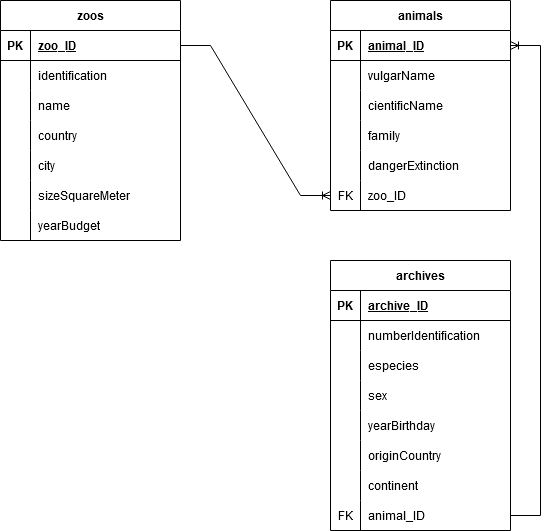

The diagram above was exported from draw.io. Its source (the exported page's mxGraphModel, read from the mxfile embedded in the PNG):
<mxGraphModel dx="880" dy="442" grid="1" gridSize="10" guides="1" tooltips="1" connect="1" arrows="1" fold="1" page="1" pageScale="1" pageWidth="827" pageHeight="1169" math="0" shadow="0">
  <root>
    <mxCell id="0" />
    <mxCell id="1" parent="0" />
    <mxCell id="-6YRIYE8xXgN_Ei48BZa-1" value="zoos" style="shape=table;startSize=30;container=1;collapsible=1;childLayout=tableLayout;fixedRows=1;rowLines=0;fontStyle=1;align=center;resizeLast=1;html=1;" parent="1" vertex="1">
      <mxGeometry x="60" y="50" width="180" height="240" as="geometry" />
    </mxCell>
    <mxCell id="-6YRIYE8xXgN_Ei48BZa-2" value="" style="shape=tableRow;horizontal=0;startSize=0;swimlaneHead=0;swimlaneBody=0;fillColor=none;collapsible=0;dropTarget=0;points=[[0,0.5],[1,0.5]];portConstraint=eastwest;top=0;left=0;right=0;bottom=1;" parent="-6YRIYE8xXgN_Ei48BZa-1" vertex="1">
      <mxGeometry y="30" width="180" height="30" as="geometry" />
    </mxCell>
    <mxCell id="-6YRIYE8xXgN_Ei48BZa-3" value="PK" style="shape=partialRectangle;connectable=0;fillColor=none;top=0;left=0;bottom=0;right=0;fontStyle=1;overflow=hidden;whiteSpace=wrap;html=1;" parent="-6YRIYE8xXgN_Ei48BZa-2" vertex="1">
      <mxGeometry width="30" height="30" as="geometry">
        <mxRectangle width="30" height="30" as="alternateBounds" />
      </mxGeometry>
    </mxCell>
    <mxCell id="-6YRIYE8xXgN_Ei48BZa-4" value="zoo_ID" style="shape=partialRectangle;connectable=0;fillColor=none;top=0;left=0;bottom=0;right=0;align=left;spacingLeft=6;fontStyle=5;overflow=hidden;whiteSpace=wrap;html=1;" parent="-6YRIYE8xXgN_Ei48BZa-2" vertex="1">
      <mxGeometry x="30" width="150" height="30" as="geometry">
        <mxRectangle width="150" height="30" as="alternateBounds" />
      </mxGeometry>
    </mxCell>
    <mxCell id="-6YRIYE8xXgN_Ei48BZa-5" value="" style="shape=tableRow;horizontal=0;startSize=0;swimlaneHead=0;swimlaneBody=0;fillColor=none;collapsible=0;dropTarget=0;points=[[0,0.5],[1,0.5]];portConstraint=eastwest;top=0;left=0;right=0;bottom=0;" parent="-6YRIYE8xXgN_Ei48BZa-1" vertex="1">
      <mxGeometry y="60" width="180" height="30" as="geometry" />
    </mxCell>
    <mxCell id="-6YRIYE8xXgN_Ei48BZa-6" value="" style="shape=partialRectangle;connectable=0;fillColor=none;top=0;left=0;bottom=0;right=0;editable=1;overflow=hidden;whiteSpace=wrap;html=1;" parent="-6YRIYE8xXgN_Ei48BZa-5" vertex="1">
      <mxGeometry width="30" height="30" as="geometry">
        <mxRectangle width="30" height="30" as="alternateBounds" />
      </mxGeometry>
    </mxCell>
    <mxCell id="-6YRIYE8xXgN_Ei48BZa-7" value="identification" style="shape=partialRectangle;connectable=0;fillColor=none;top=0;left=0;bottom=0;right=0;align=left;spacingLeft=6;overflow=hidden;whiteSpace=wrap;html=1;" parent="-6YRIYE8xXgN_Ei48BZa-5" vertex="1">
      <mxGeometry x="30" width="150" height="30" as="geometry">
        <mxRectangle width="150" height="30" as="alternateBounds" />
      </mxGeometry>
    </mxCell>
    <mxCell id="-6YRIYE8xXgN_Ei48BZa-8" value="" style="shape=tableRow;horizontal=0;startSize=0;swimlaneHead=0;swimlaneBody=0;fillColor=none;collapsible=0;dropTarget=0;points=[[0,0.5],[1,0.5]];portConstraint=eastwest;top=0;left=0;right=0;bottom=0;" parent="-6YRIYE8xXgN_Ei48BZa-1" vertex="1">
      <mxGeometry y="90" width="180" height="30" as="geometry" />
    </mxCell>
    <mxCell id="-6YRIYE8xXgN_Ei48BZa-9" value="" style="shape=partialRectangle;connectable=0;fillColor=none;top=0;left=0;bottom=0;right=0;editable=1;overflow=hidden;whiteSpace=wrap;html=1;" parent="-6YRIYE8xXgN_Ei48BZa-8" vertex="1">
      <mxGeometry width="30" height="30" as="geometry">
        <mxRectangle width="30" height="30" as="alternateBounds" />
      </mxGeometry>
    </mxCell>
    <mxCell id="-6YRIYE8xXgN_Ei48BZa-10" value="name" style="shape=partialRectangle;connectable=0;fillColor=none;top=0;left=0;bottom=0;right=0;align=left;spacingLeft=6;overflow=hidden;whiteSpace=wrap;html=1;" parent="-6YRIYE8xXgN_Ei48BZa-8" vertex="1">
      <mxGeometry x="30" width="150" height="30" as="geometry">
        <mxRectangle width="150" height="30" as="alternateBounds" />
      </mxGeometry>
    </mxCell>
    <mxCell id="-6YRIYE8xXgN_Ei48BZa-11" value="" style="shape=tableRow;horizontal=0;startSize=0;swimlaneHead=0;swimlaneBody=0;fillColor=none;collapsible=0;dropTarget=0;points=[[0,0.5],[1,0.5]];portConstraint=eastwest;top=0;left=0;right=0;bottom=0;" parent="-6YRIYE8xXgN_Ei48BZa-1" vertex="1">
      <mxGeometry y="120" width="180" height="30" as="geometry" />
    </mxCell>
    <mxCell id="-6YRIYE8xXgN_Ei48BZa-12" value="" style="shape=partialRectangle;connectable=0;fillColor=none;top=0;left=0;bottom=0;right=0;editable=1;overflow=hidden;whiteSpace=wrap;html=1;" parent="-6YRIYE8xXgN_Ei48BZa-11" vertex="1">
      <mxGeometry width="30" height="30" as="geometry">
        <mxRectangle width="30" height="30" as="alternateBounds" />
      </mxGeometry>
    </mxCell>
    <mxCell id="-6YRIYE8xXgN_Ei48BZa-13" value="country" style="shape=partialRectangle;connectable=0;fillColor=none;top=0;left=0;bottom=0;right=0;align=left;spacingLeft=6;overflow=hidden;whiteSpace=wrap;html=1;" parent="-6YRIYE8xXgN_Ei48BZa-11" vertex="1">
      <mxGeometry x="30" width="150" height="30" as="geometry">
        <mxRectangle width="150" height="30" as="alternateBounds" />
      </mxGeometry>
    </mxCell>
    <mxCell id="-6YRIYE8xXgN_Ei48BZa-14" style="shape=tableRow;horizontal=0;startSize=0;swimlaneHead=0;swimlaneBody=0;fillColor=none;collapsible=0;dropTarget=0;points=[[0,0.5],[1,0.5]];portConstraint=eastwest;top=0;left=0;right=0;bottom=0;" parent="-6YRIYE8xXgN_Ei48BZa-1" vertex="1">
      <mxGeometry y="150" width="180" height="30" as="geometry" />
    </mxCell>
    <mxCell id="-6YRIYE8xXgN_Ei48BZa-15" style="shape=partialRectangle;connectable=0;fillColor=none;top=0;left=0;bottom=0;right=0;editable=1;overflow=hidden;whiteSpace=wrap;html=1;" parent="-6YRIYE8xXgN_Ei48BZa-14" vertex="1">
      <mxGeometry width="30" height="30" as="geometry">
        <mxRectangle width="30" height="30" as="alternateBounds" />
      </mxGeometry>
    </mxCell>
    <mxCell id="-6YRIYE8xXgN_Ei48BZa-16" value="city" style="shape=partialRectangle;connectable=0;fillColor=none;top=0;left=0;bottom=0;right=0;align=left;spacingLeft=6;overflow=hidden;whiteSpace=wrap;html=1;" parent="-6YRIYE8xXgN_Ei48BZa-14" vertex="1">
      <mxGeometry x="30" width="150" height="30" as="geometry">
        <mxRectangle width="150" height="30" as="alternateBounds" />
      </mxGeometry>
    </mxCell>
    <mxCell id="s_QWjoLp5oKGYZwS4fX5-75" style="shape=tableRow;horizontal=0;startSize=0;swimlaneHead=0;swimlaneBody=0;fillColor=none;collapsible=0;dropTarget=0;points=[[0,0.5],[1,0.5]];portConstraint=eastwest;top=0;left=0;right=0;bottom=0;" vertex="1" parent="-6YRIYE8xXgN_Ei48BZa-1">
      <mxGeometry y="180" width="180" height="30" as="geometry" />
    </mxCell>
    <mxCell id="s_QWjoLp5oKGYZwS4fX5-76" style="shape=partialRectangle;connectable=0;fillColor=none;top=0;left=0;bottom=0;right=0;editable=1;overflow=hidden;whiteSpace=wrap;html=1;" vertex="1" parent="s_QWjoLp5oKGYZwS4fX5-75">
      <mxGeometry width="30" height="30" as="geometry">
        <mxRectangle width="30" height="30" as="alternateBounds" />
      </mxGeometry>
    </mxCell>
    <mxCell id="s_QWjoLp5oKGYZwS4fX5-77" value="sizeSquareMeter" style="shape=partialRectangle;connectable=0;fillColor=none;top=0;left=0;bottom=0;right=0;align=left;spacingLeft=6;overflow=hidden;whiteSpace=wrap;html=1;" vertex="1" parent="s_QWjoLp5oKGYZwS4fX5-75">
      <mxGeometry x="30" width="150" height="30" as="geometry">
        <mxRectangle width="150" height="30" as="alternateBounds" />
      </mxGeometry>
    </mxCell>
    <mxCell id="s_QWjoLp5oKGYZwS4fX5-78" style="shape=tableRow;horizontal=0;startSize=0;swimlaneHead=0;swimlaneBody=0;fillColor=none;collapsible=0;dropTarget=0;points=[[0,0.5],[1,0.5]];portConstraint=eastwest;top=0;left=0;right=0;bottom=0;" vertex="1" parent="-6YRIYE8xXgN_Ei48BZa-1">
      <mxGeometry y="210" width="180" height="30" as="geometry" />
    </mxCell>
    <mxCell id="s_QWjoLp5oKGYZwS4fX5-79" style="shape=partialRectangle;connectable=0;fillColor=none;top=0;left=0;bottom=0;right=0;editable=1;overflow=hidden;whiteSpace=wrap;html=1;" vertex="1" parent="s_QWjoLp5oKGYZwS4fX5-78">
      <mxGeometry width="30" height="30" as="geometry">
        <mxRectangle width="30" height="30" as="alternateBounds" />
      </mxGeometry>
    </mxCell>
    <mxCell id="s_QWjoLp5oKGYZwS4fX5-80" value="yearBudget" style="shape=partialRectangle;connectable=0;fillColor=none;top=0;left=0;bottom=0;right=0;align=left;spacingLeft=6;overflow=hidden;whiteSpace=wrap;html=1;" vertex="1" parent="s_QWjoLp5oKGYZwS4fX5-78">
      <mxGeometry x="30" width="150" height="30" as="geometry">
        <mxRectangle width="150" height="30" as="alternateBounds" />
      </mxGeometry>
    </mxCell>
    <mxCell id="-6YRIYE8xXgN_Ei48BZa-17" value="animals" style="shape=table;startSize=30;container=1;collapsible=1;childLayout=tableLayout;fixedRows=1;rowLines=0;fontStyle=1;align=center;resizeLast=1;html=1;" parent="1" vertex="1">
      <mxGeometry x="390" y="50" width="180" height="210" as="geometry" />
    </mxCell>
    <mxCell id="-6YRIYE8xXgN_Ei48BZa-18" value="" style="shape=tableRow;horizontal=0;startSize=0;swimlaneHead=0;swimlaneBody=0;fillColor=none;collapsible=0;dropTarget=0;points=[[0,0.5],[1,0.5]];portConstraint=eastwest;top=0;left=0;right=0;bottom=1;" parent="-6YRIYE8xXgN_Ei48BZa-17" vertex="1">
      <mxGeometry y="30" width="180" height="30" as="geometry" />
    </mxCell>
    <mxCell id="-6YRIYE8xXgN_Ei48BZa-19" value="PK" style="shape=partialRectangle;connectable=0;fillColor=none;top=0;left=0;bottom=0;right=0;fontStyle=1;overflow=hidden;whiteSpace=wrap;html=1;" parent="-6YRIYE8xXgN_Ei48BZa-18" vertex="1">
      <mxGeometry width="30" height="30" as="geometry">
        <mxRectangle width="30" height="30" as="alternateBounds" />
      </mxGeometry>
    </mxCell>
    <mxCell id="-6YRIYE8xXgN_Ei48BZa-20" value="animal_ID" style="shape=partialRectangle;connectable=0;fillColor=none;top=0;left=0;bottom=0;right=0;align=left;spacingLeft=6;fontStyle=5;overflow=hidden;whiteSpace=wrap;html=1;" parent="-6YRIYE8xXgN_Ei48BZa-18" vertex="1">
      <mxGeometry x="30" width="150" height="30" as="geometry">
        <mxRectangle width="150" height="30" as="alternateBounds" />
      </mxGeometry>
    </mxCell>
    <mxCell id="-6YRIYE8xXgN_Ei48BZa-21" value="" style="shape=tableRow;horizontal=0;startSize=0;swimlaneHead=0;swimlaneBody=0;fillColor=none;collapsible=0;dropTarget=0;points=[[0,0.5],[1,0.5]];portConstraint=eastwest;top=0;left=0;right=0;bottom=0;" parent="-6YRIYE8xXgN_Ei48BZa-17" vertex="1">
      <mxGeometry y="60" width="180" height="30" as="geometry" />
    </mxCell>
    <mxCell id="-6YRIYE8xXgN_Ei48BZa-22" value="" style="shape=partialRectangle;connectable=0;fillColor=none;top=0;left=0;bottom=0;right=0;editable=1;overflow=hidden;whiteSpace=wrap;html=1;" parent="-6YRIYE8xXgN_Ei48BZa-21" vertex="1">
      <mxGeometry width="30" height="30" as="geometry">
        <mxRectangle width="30" height="30" as="alternateBounds" />
      </mxGeometry>
    </mxCell>
    <mxCell id="-6YRIYE8xXgN_Ei48BZa-23" value="vulgarName" style="shape=partialRectangle;connectable=0;fillColor=none;top=0;left=0;bottom=0;right=0;align=left;spacingLeft=6;overflow=hidden;whiteSpace=wrap;html=1;" parent="-6YRIYE8xXgN_Ei48BZa-21" vertex="1">
      <mxGeometry x="30" width="150" height="30" as="geometry">
        <mxRectangle width="150" height="30" as="alternateBounds" />
      </mxGeometry>
    </mxCell>
    <mxCell id="-6YRIYE8xXgN_Ei48BZa-24" value="" style="shape=tableRow;horizontal=0;startSize=0;swimlaneHead=0;swimlaneBody=0;fillColor=none;collapsible=0;dropTarget=0;points=[[0,0.5],[1,0.5]];portConstraint=eastwest;top=0;left=0;right=0;bottom=0;" parent="-6YRIYE8xXgN_Ei48BZa-17" vertex="1">
      <mxGeometry y="90" width="180" height="30" as="geometry" />
    </mxCell>
    <mxCell id="-6YRIYE8xXgN_Ei48BZa-25" value="" style="shape=partialRectangle;connectable=0;fillColor=none;top=0;left=0;bottom=0;right=0;editable=1;overflow=hidden;whiteSpace=wrap;html=1;" parent="-6YRIYE8xXgN_Ei48BZa-24" vertex="1">
      <mxGeometry width="30" height="30" as="geometry">
        <mxRectangle width="30" height="30" as="alternateBounds" />
      </mxGeometry>
    </mxCell>
    <mxCell id="-6YRIYE8xXgN_Ei48BZa-26" value="cientificName" style="shape=partialRectangle;connectable=0;fillColor=none;top=0;left=0;bottom=0;right=0;align=left;spacingLeft=6;overflow=hidden;whiteSpace=wrap;html=1;" parent="-6YRIYE8xXgN_Ei48BZa-24" vertex="1">
      <mxGeometry x="30" width="150" height="30" as="geometry">
        <mxRectangle width="150" height="30" as="alternateBounds" />
      </mxGeometry>
    </mxCell>
    <mxCell id="-6YRIYE8xXgN_Ei48BZa-30" style="shape=tableRow;horizontal=0;startSize=0;swimlaneHead=0;swimlaneBody=0;fillColor=none;collapsible=0;dropTarget=0;points=[[0,0.5],[1,0.5]];portConstraint=eastwest;top=0;left=0;right=0;bottom=0;" parent="-6YRIYE8xXgN_Ei48BZa-17" vertex="1">
      <mxGeometry y="120" width="180" height="30" as="geometry" />
    </mxCell>
    <mxCell id="-6YRIYE8xXgN_Ei48BZa-31" style="shape=partialRectangle;connectable=0;fillColor=none;top=0;left=0;bottom=0;right=0;editable=1;overflow=hidden;whiteSpace=wrap;html=1;" parent="-6YRIYE8xXgN_Ei48BZa-30" vertex="1">
      <mxGeometry width="30" height="30" as="geometry">
        <mxRectangle width="30" height="30" as="alternateBounds" />
      </mxGeometry>
    </mxCell>
    <mxCell id="-6YRIYE8xXgN_Ei48BZa-32" value="family" style="shape=partialRectangle;connectable=0;fillColor=none;top=0;left=0;bottom=0;right=0;align=left;spacingLeft=6;overflow=hidden;whiteSpace=wrap;html=1;" parent="-6YRIYE8xXgN_Ei48BZa-30" vertex="1">
      <mxGeometry x="30" width="150" height="30" as="geometry">
        <mxRectangle width="150" height="30" as="alternateBounds" />
      </mxGeometry>
    </mxCell>
    <mxCell id="s_QWjoLp5oKGYZwS4fX5-81" style="shape=tableRow;horizontal=0;startSize=0;swimlaneHead=0;swimlaneBody=0;fillColor=none;collapsible=0;dropTarget=0;points=[[0,0.5],[1,0.5]];portConstraint=eastwest;top=0;left=0;right=0;bottom=0;" vertex="1" parent="-6YRIYE8xXgN_Ei48BZa-17">
      <mxGeometry y="150" width="180" height="30" as="geometry" />
    </mxCell>
    <mxCell id="s_QWjoLp5oKGYZwS4fX5-82" style="shape=partialRectangle;connectable=0;fillColor=none;top=0;left=0;bottom=0;right=0;editable=1;overflow=hidden;whiteSpace=wrap;html=1;" vertex="1" parent="s_QWjoLp5oKGYZwS4fX5-81">
      <mxGeometry width="30" height="30" as="geometry">
        <mxRectangle width="30" height="30" as="alternateBounds" />
      </mxGeometry>
    </mxCell>
    <mxCell id="s_QWjoLp5oKGYZwS4fX5-83" value="dangerExtinction" style="shape=partialRectangle;connectable=0;fillColor=none;top=0;left=0;bottom=0;right=0;align=left;spacingLeft=6;overflow=hidden;whiteSpace=wrap;html=1;" vertex="1" parent="s_QWjoLp5oKGYZwS4fX5-81">
      <mxGeometry x="30" width="150" height="30" as="geometry">
        <mxRectangle width="150" height="30" as="alternateBounds" />
      </mxGeometry>
    </mxCell>
    <mxCell id="-6YRIYE8xXgN_Ei48BZa-33" style="shape=tableRow;horizontal=0;startSize=0;swimlaneHead=0;swimlaneBody=0;fillColor=none;collapsible=0;dropTarget=0;points=[[0,0.5],[1,0.5]];portConstraint=eastwest;top=0;left=0;right=0;bottom=0;" parent="-6YRIYE8xXgN_Ei48BZa-17" vertex="1">
      <mxGeometry y="180" width="180" height="30" as="geometry" />
    </mxCell>
    <mxCell id="-6YRIYE8xXgN_Ei48BZa-34" value="FK" style="shape=partialRectangle;connectable=0;fillColor=none;top=0;left=0;bottom=0;right=0;editable=1;overflow=hidden;whiteSpace=wrap;html=1;" parent="-6YRIYE8xXgN_Ei48BZa-33" vertex="1">
      <mxGeometry width="30" height="30" as="geometry">
        <mxRectangle width="30" height="30" as="alternateBounds" />
      </mxGeometry>
    </mxCell>
    <mxCell id="-6YRIYE8xXgN_Ei48BZa-35" value="zoo_ID" style="shape=partialRectangle;connectable=0;fillColor=none;top=0;left=0;bottom=0;right=0;align=left;spacingLeft=6;overflow=hidden;whiteSpace=wrap;html=1;" parent="-6YRIYE8xXgN_Ei48BZa-33" vertex="1">
      <mxGeometry x="30" width="150" height="30" as="geometry">
        <mxRectangle width="150" height="30" as="alternateBounds" />
      </mxGeometry>
    </mxCell>
    <mxCell id="s_QWjoLp5oKGYZwS4fX5-36" value="archives" style="shape=table;startSize=30;container=1;collapsible=1;childLayout=tableLayout;fixedRows=1;rowLines=0;fontStyle=1;align=center;resizeLast=1;html=1;" vertex="1" parent="1">
      <mxGeometry x="390" y="310" width="180" height="270" as="geometry" />
    </mxCell>
    <mxCell id="s_QWjoLp5oKGYZwS4fX5-37" value="" style="shape=tableRow;horizontal=0;startSize=0;swimlaneHead=0;swimlaneBody=0;fillColor=none;collapsible=0;dropTarget=0;points=[[0,0.5],[1,0.5]];portConstraint=eastwest;top=0;left=0;right=0;bottom=1;" vertex="1" parent="s_QWjoLp5oKGYZwS4fX5-36">
      <mxGeometry y="30" width="180" height="30" as="geometry" />
    </mxCell>
    <mxCell id="s_QWjoLp5oKGYZwS4fX5-38" value="PK" style="shape=partialRectangle;connectable=0;fillColor=none;top=0;left=0;bottom=0;right=0;fontStyle=1;overflow=hidden;whiteSpace=wrap;html=1;" vertex="1" parent="s_QWjoLp5oKGYZwS4fX5-37">
      <mxGeometry width="30" height="30" as="geometry">
        <mxRectangle width="30" height="30" as="alternateBounds" />
      </mxGeometry>
    </mxCell>
    <mxCell id="s_QWjoLp5oKGYZwS4fX5-39" value="archive_ID" style="shape=partialRectangle;connectable=0;fillColor=none;top=0;left=0;bottom=0;right=0;align=left;spacingLeft=6;fontStyle=5;overflow=hidden;whiteSpace=wrap;html=1;" vertex="1" parent="s_QWjoLp5oKGYZwS4fX5-37">
      <mxGeometry x="30" width="150" height="30" as="geometry">
        <mxRectangle width="150" height="30" as="alternateBounds" />
      </mxGeometry>
    </mxCell>
    <mxCell id="s_QWjoLp5oKGYZwS4fX5-40" value="" style="shape=tableRow;horizontal=0;startSize=0;swimlaneHead=0;swimlaneBody=0;fillColor=none;collapsible=0;dropTarget=0;points=[[0,0.5],[1,0.5]];portConstraint=eastwest;top=0;left=0;right=0;bottom=0;" vertex="1" parent="s_QWjoLp5oKGYZwS4fX5-36">
      <mxGeometry y="60" width="180" height="30" as="geometry" />
    </mxCell>
    <mxCell id="s_QWjoLp5oKGYZwS4fX5-41" value="" style="shape=partialRectangle;connectable=0;fillColor=none;top=0;left=0;bottom=0;right=0;editable=1;overflow=hidden;whiteSpace=wrap;html=1;" vertex="1" parent="s_QWjoLp5oKGYZwS4fX5-40">
      <mxGeometry width="30" height="30" as="geometry">
        <mxRectangle width="30" height="30" as="alternateBounds" />
      </mxGeometry>
    </mxCell>
    <mxCell id="s_QWjoLp5oKGYZwS4fX5-42" value="numberIdentification" style="shape=partialRectangle;connectable=0;fillColor=none;top=0;left=0;bottom=0;right=0;align=left;spacingLeft=6;overflow=hidden;whiteSpace=wrap;html=1;" vertex="1" parent="s_QWjoLp5oKGYZwS4fX5-40">
      <mxGeometry x="30" width="150" height="30" as="geometry">
        <mxRectangle width="150" height="30" as="alternateBounds" />
      </mxGeometry>
    </mxCell>
    <mxCell id="s_QWjoLp5oKGYZwS4fX5-43" value="" style="shape=tableRow;horizontal=0;startSize=0;swimlaneHead=0;swimlaneBody=0;fillColor=none;collapsible=0;dropTarget=0;points=[[0,0.5],[1,0.5]];portConstraint=eastwest;top=0;left=0;right=0;bottom=0;" vertex="1" parent="s_QWjoLp5oKGYZwS4fX5-36">
      <mxGeometry y="90" width="180" height="30" as="geometry" />
    </mxCell>
    <mxCell id="s_QWjoLp5oKGYZwS4fX5-44" value="" style="shape=partialRectangle;connectable=0;fillColor=none;top=0;left=0;bottom=0;right=0;editable=1;overflow=hidden;whiteSpace=wrap;html=1;" vertex="1" parent="s_QWjoLp5oKGYZwS4fX5-43">
      <mxGeometry width="30" height="30" as="geometry">
        <mxRectangle width="30" height="30" as="alternateBounds" />
      </mxGeometry>
    </mxCell>
    <mxCell id="s_QWjoLp5oKGYZwS4fX5-45" value="especies" style="shape=partialRectangle;connectable=0;fillColor=none;top=0;left=0;bottom=0;right=0;align=left;spacingLeft=6;overflow=hidden;whiteSpace=wrap;html=1;" vertex="1" parent="s_QWjoLp5oKGYZwS4fX5-43">
      <mxGeometry x="30" width="150" height="30" as="geometry">
        <mxRectangle width="150" height="30" as="alternateBounds" />
      </mxGeometry>
    </mxCell>
    <mxCell id="s_QWjoLp5oKGYZwS4fX5-46" value="" style="shape=tableRow;horizontal=0;startSize=0;swimlaneHead=0;swimlaneBody=0;fillColor=none;collapsible=0;dropTarget=0;points=[[0,0.5],[1,0.5]];portConstraint=eastwest;top=0;left=0;right=0;bottom=0;" vertex="1" parent="s_QWjoLp5oKGYZwS4fX5-36">
      <mxGeometry y="120" width="180" height="30" as="geometry" />
    </mxCell>
    <mxCell id="s_QWjoLp5oKGYZwS4fX5-47" value="" style="shape=partialRectangle;connectable=0;fillColor=none;top=0;left=0;bottom=0;right=0;editable=1;overflow=hidden;whiteSpace=wrap;html=1;" vertex="1" parent="s_QWjoLp5oKGYZwS4fX5-46">
      <mxGeometry width="30" height="30" as="geometry">
        <mxRectangle width="30" height="30" as="alternateBounds" />
      </mxGeometry>
    </mxCell>
    <mxCell id="s_QWjoLp5oKGYZwS4fX5-48" value="sex" style="shape=partialRectangle;connectable=0;fillColor=none;top=0;left=0;bottom=0;right=0;align=left;spacingLeft=6;overflow=hidden;whiteSpace=wrap;html=1;" vertex="1" parent="s_QWjoLp5oKGYZwS4fX5-46">
      <mxGeometry x="30" width="150" height="30" as="geometry">
        <mxRectangle width="150" height="30" as="alternateBounds" />
      </mxGeometry>
    </mxCell>
    <mxCell id="s_QWjoLp5oKGYZwS4fX5-84" style="shape=tableRow;horizontal=0;startSize=0;swimlaneHead=0;swimlaneBody=0;fillColor=none;collapsible=0;dropTarget=0;points=[[0,0.5],[1,0.5]];portConstraint=eastwest;top=0;left=0;right=0;bottom=0;" vertex="1" parent="s_QWjoLp5oKGYZwS4fX5-36">
      <mxGeometry y="150" width="180" height="30" as="geometry" />
    </mxCell>
    <mxCell id="s_QWjoLp5oKGYZwS4fX5-85" style="shape=partialRectangle;connectable=0;fillColor=none;top=0;left=0;bottom=0;right=0;editable=1;overflow=hidden;whiteSpace=wrap;html=1;" vertex="1" parent="s_QWjoLp5oKGYZwS4fX5-84">
      <mxGeometry width="30" height="30" as="geometry">
        <mxRectangle width="30" height="30" as="alternateBounds" />
      </mxGeometry>
    </mxCell>
    <mxCell id="s_QWjoLp5oKGYZwS4fX5-86" value="yearBirthday" style="shape=partialRectangle;connectable=0;fillColor=none;top=0;left=0;bottom=0;right=0;align=left;spacingLeft=6;overflow=hidden;whiteSpace=wrap;html=1;" vertex="1" parent="s_QWjoLp5oKGYZwS4fX5-84">
      <mxGeometry x="30" width="150" height="30" as="geometry">
        <mxRectangle width="150" height="30" as="alternateBounds" />
      </mxGeometry>
    </mxCell>
    <mxCell id="s_QWjoLp5oKGYZwS4fX5-87" style="shape=tableRow;horizontal=0;startSize=0;swimlaneHead=0;swimlaneBody=0;fillColor=none;collapsible=0;dropTarget=0;points=[[0,0.5],[1,0.5]];portConstraint=eastwest;top=0;left=0;right=0;bottom=0;" vertex="1" parent="s_QWjoLp5oKGYZwS4fX5-36">
      <mxGeometry y="180" width="180" height="30" as="geometry" />
    </mxCell>
    <mxCell id="s_QWjoLp5oKGYZwS4fX5-88" style="shape=partialRectangle;connectable=0;fillColor=none;top=0;left=0;bottom=0;right=0;editable=1;overflow=hidden;whiteSpace=wrap;html=1;" vertex="1" parent="s_QWjoLp5oKGYZwS4fX5-87">
      <mxGeometry width="30" height="30" as="geometry">
        <mxRectangle width="30" height="30" as="alternateBounds" />
      </mxGeometry>
    </mxCell>
    <mxCell id="s_QWjoLp5oKGYZwS4fX5-89" value="originCountry" style="shape=partialRectangle;connectable=0;fillColor=none;top=0;left=0;bottom=0;right=0;align=left;spacingLeft=6;overflow=hidden;whiteSpace=wrap;html=1;" vertex="1" parent="s_QWjoLp5oKGYZwS4fX5-87">
      <mxGeometry x="30" width="150" height="30" as="geometry">
        <mxRectangle width="150" height="30" as="alternateBounds" />
      </mxGeometry>
    </mxCell>
    <mxCell id="s_QWjoLp5oKGYZwS4fX5-90" style="shape=tableRow;horizontal=0;startSize=0;swimlaneHead=0;swimlaneBody=0;fillColor=none;collapsible=0;dropTarget=0;points=[[0,0.5],[1,0.5]];portConstraint=eastwest;top=0;left=0;right=0;bottom=0;" vertex="1" parent="s_QWjoLp5oKGYZwS4fX5-36">
      <mxGeometry y="210" width="180" height="30" as="geometry" />
    </mxCell>
    <mxCell id="s_QWjoLp5oKGYZwS4fX5-91" style="shape=partialRectangle;connectable=0;fillColor=none;top=0;left=0;bottom=0;right=0;editable=1;overflow=hidden;whiteSpace=wrap;html=1;" vertex="1" parent="s_QWjoLp5oKGYZwS4fX5-90">
      <mxGeometry width="30" height="30" as="geometry">
        <mxRectangle width="30" height="30" as="alternateBounds" />
      </mxGeometry>
    </mxCell>
    <mxCell id="s_QWjoLp5oKGYZwS4fX5-92" value="continent" style="shape=partialRectangle;connectable=0;fillColor=none;top=0;left=0;bottom=0;right=0;align=left;spacingLeft=6;overflow=hidden;whiteSpace=wrap;html=1;" vertex="1" parent="s_QWjoLp5oKGYZwS4fX5-90">
      <mxGeometry x="30" width="150" height="30" as="geometry">
        <mxRectangle width="150" height="30" as="alternateBounds" />
      </mxGeometry>
    </mxCell>
    <mxCell id="s_QWjoLp5oKGYZwS4fX5-52" style="shape=tableRow;horizontal=0;startSize=0;swimlaneHead=0;swimlaneBody=0;fillColor=none;collapsible=0;dropTarget=0;points=[[0,0.5],[1,0.5]];portConstraint=eastwest;top=0;left=0;right=0;bottom=0;" vertex="1" parent="s_QWjoLp5oKGYZwS4fX5-36">
      <mxGeometry y="240" width="180" height="30" as="geometry" />
    </mxCell>
    <mxCell id="s_QWjoLp5oKGYZwS4fX5-53" value="FK" style="shape=partialRectangle;connectable=0;fillColor=none;top=0;left=0;bottom=0;right=0;editable=1;overflow=hidden;whiteSpace=wrap;html=1;" vertex="1" parent="s_QWjoLp5oKGYZwS4fX5-52">
      <mxGeometry width="30" height="30" as="geometry">
        <mxRectangle width="30" height="30" as="alternateBounds" />
      </mxGeometry>
    </mxCell>
    <mxCell id="s_QWjoLp5oKGYZwS4fX5-54" value="animal_ID" style="shape=partialRectangle;connectable=0;fillColor=none;top=0;left=0;bottom=0;right=0;align=left;spacingLeft=6;overflow=hidden;whiteSpace=wrap;html=1;" vertex="1" parent="s_QWjoLp5oKGYZwS4fX5-52">
      <mxGeometry x="30" width="150" height="30" as="geometry">
        <mxRectangle width="150" height="30" as="alternateBounds" />
      </mxGeometry>
    </mxCell>
    <mxCell id="s_QWjoLp5oKGYZwS4fX5-69" value="" style="edgeStyle=entityRelationEdgeStyle;fontSize=12;html=1;endArrow=ERoneToMany;rounded=0;entryX=0;entryY=0.5;entryDx=0;entryDy=0;" edge="1" parent="1" source="-6YRIYE8xXgN_Ei48BZa-2" target="-6YRIYE8xXgN_Ei48BZa-33">
      <mxGeometry width="100" height="100" relative="1" as="geometry">
        <mxPoint x="360" y="250" as="sourcePoint" />
        <mxPoint x="460" y="150" as="targetPoint" />
      </mxGeometry>
    </mxCell>
    <mxCell id="s_QWjoLp5oKGYZwS4fX5-74" value="" style="edgeStyle=entityRelationEdgeStyle;fontSize=12;html=1;endArrow=ERoneToMany;rounded=0;" edge="1" parent="1" source="s_QWjoLp5oKGYZwS4fX5-52" target="-6YRIYE8xXgN_Ei48BZa-18">
      <mxGeometry width="100" height="100" relative="1" as="geometry">
        <mxPoint x="610" y="360" as="sourcePoint" />
        <mxPoint x="710" y="260" as="targetPoint" />
      </mxGeometry>
    </mxCell>
  </root>
</mxGraphModel>